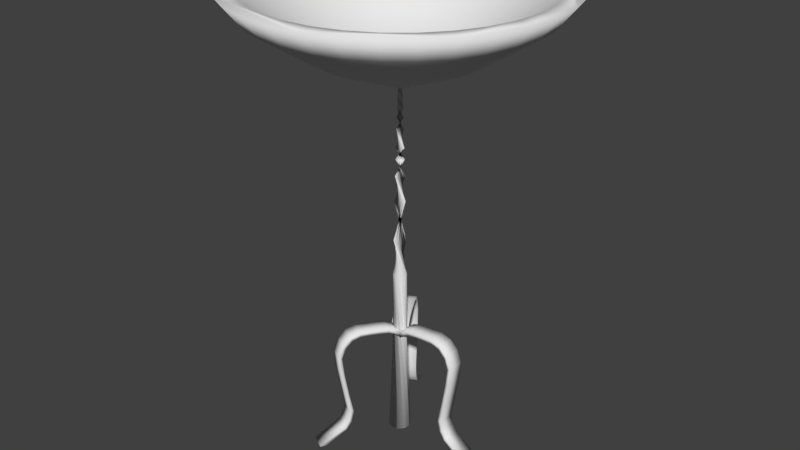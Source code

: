 # Source: shortCandleStickUnited_01.blend  (saved by Blender 2.79.0; exported with 4.5.12 LTS)
import bpy
from mathutils import Matrix  # noqa: F401  (used for matrix-valued properties, if any)

bpy.ops.wm.read_factory_settings(use_empty=True)
scene = bpy.context.scene
scene.name = 'Scene'

# ---- collections
col_collection_1 = bpy.data.collections.new('Collection 1'); scene.collection.children.link(col_collection_1)

# ---- materials (node trees are filled in below, after node groups)
mat_material = bpy.data.materials.new('Material')
mat_material.alpha_threshold = 0.0
mat_material.use_transparent_shadow = False
mat_material.roughness = 0.5

# ---- material node trees

# ---- world
world_world = bpy.data.worlds.new('World'); scene.world = world_world
world_world.color = (0.05088, 0.05088, 0.05088)
world_world.use_sun_shadow = False
world_world.sun_shadow_jitter_overblur = 0.0
world_world.cycles.sampling_method = 'MANUAL'

# ---- meshes
me_cylinder_002 = bpy.data.meshes.new('Cylinder.002')
me_cylinder_002.from_pydata([(5.175e-10, 0.01527, -0.9558), (0.06232, 0.03046, 1.424), (0.008974, 0.01235, -0.9558), (0.06836, -0.0123, 1.424), (0.01452, 0.004718, -0.9558), (0.04828, -0.05036, 1.424), (0.01452, -0.004718, -0.9558), (0.009762, -0.06919, 1.424), (0.008974, -0.01235, -0.9558), (-0.03248, -0.06158, 1.424), (-8.172e-10, -0.01527, -0.9558), (-0.06232, -0.03046, 1.424), (-0.008974, -0.01235, -0.9558), (-0.06836, 0.0123, 1.425), (-0.01452, -0.004718, -0.9558), (-0.04828, 0.05036, 1.424), (-0.01452, 0.004718, -0.9558), (-0.009762, 0.06919, 1.424), (-0.008974, 0.01235, -0.9558), (0.03248, 0.06158, 1.424), (-0.01349, -0.01239, -0.8228), (-0.01817, -0.00208, -0.8231), (-0.01591, 0.009027, -0.823), (-0.007578, 0.01669, -0.8227), (0.003651, 0.01797, -0.8222), (0.01349, 0.01239, -0.8218), (0.01817, 0.00208, -0.8216), (0.01591, -0.009027, -0.8216), (0.007578, -0.01669, -0.8219), (-0.003651, -0.01797, -0.8224), (0.01367, -0.009658, -0.8862), (0.005494, -0.01592, -0.8871), (-0.004775, -0.0161, -0.888), (-0.01322, -0.01013, -0.8887), (-0.01662, -0.000292, -0.8888), (-0.01367, 0.009658, -0.8883), (-0.005494, 0.01592, -0.8875), (0.004775, 0.0161, -0.8865), (0.01322, 0.01013, -0.8859), (0.01662, 0.000292, -0.8858), (4.371e-10, 0.01983, -0.7577), (0.01165, 0.01604, -0.7577), (0.01885, 0.006126, -0.7577), (0.01885, -0.006126, -0.7577), (0.01165, -0.01604, -0.7577), (-1.296e-09, -0.01983, -0.7577), (-0.01165, -0.01604, -0.7577), (-0.01885, -0.006126, -0.7577), (-0.01885, 0.006126, -0.7577), (-0.01165, 0.01604, -0.7577), (0.006698, -0.01995, -0.7048), (-0.006307, -0.02008, -0.7048), (-0.0169, -0.01253, -0.7048), (-0.02104, -0.0002057, -0.7048), (-0.01714, 0.0122, -0.7048), (-0.006698, 0.01995, -0.7048), (0.006307, 0.02008, -0.7048), (0.0169, 0.01253, -0.7048), (0.02104, 0.0002057, -0.7048), (0.01714, -0.0122, -0.7048), (3.847e-10, 0.02279, -0.6289), (0.0134, 0.01844, -0.6289), (0.02167, 0.007042, -0.6289), (0.02167, -0.007042, -0.6289), (0.0134, -0.01844, -0.6289), (-1.608e-09, -0.02279, -0.6289), (-0.0134, -0.01844, -0.6289), (-0.02167, -0.007042, -0.6289), (-0.02167, 0.007042, -0.6289), (-0.0134, 0.01844, -0.6289), (0.01203, -0.02242, -0.5136), (-0.00345, -0.02521, -0.5136), (-0.01761, -0.01837, -0.5136), (-0.02504, -0.004508, -0.5136), (-0.02291, 0.01107, -0.5136), (-0.01203, 0.02242, -0.5136), (0.00345, 0.02521, -0.5136), (0.01761, 0.01837, -0.5136), (0.02504, 0.004508, -0.5136), (0.02291, -0.01107, -0.5136), (3.092e-10, 0.02707, -0.443), (0.01591, 0.0219, -0.443), (0.02574, 0.008364, -0.443), (0.02574, -0.008364, -0.443), (0.01591, -0.0219, -0.443), (-2.057e-09, -0.02707, -0.443), (-0.01591, -0.0219, -0.443), (-0.02574, -0.008364, -0.443), (-0.02574, 0.008364, -0.443), (-0.01591, 0.0219, -0.443), (-0.008416, -0.02832, -0.3353), (-0.02345, -0.01796, -0.3353), (-0.02953, -0.000747, -0.3353), (-0.02433, 0.01676, -0.3353), (-0.009837, 0.02786, -0.3353), (0.008416, 0.02832, -0.3353), (0.02345, 0.01796, -0.3353), (0.02953, 0.000747, -0.3353), (0.02433, -0.01676, -0.3353), (0.009837, -0.02786, -0.3353), (1.992e-10, 0.0333, -0.1722), (0.01957, 0.02694, -0.1722), (0.03167, 0.01029, -0.1722), (0.03167, -0.01029, -0.1722), (0.01957, -0.02694, -0.1722), (-2.712e-09, -0.0333, -0.1722), (-0.01957, -0.02694, -0.1722), (-0.03167, -0.01029, -0.1722), (-0.03167, 0.01029, -0.1722), (-0.01957, 0.02694, -0.1722), (-0.02135, -0.03274, 0.07954), (-0.03652, -0.01394, 0.07954), (-0.03774, 0.01019, 0.07954), (-0.02454, 0.03042, 0.07954), (-0.00197, 0.03904, 0.07954), (0.02135, 0.03274, 0.07954), (0.03652, 0.01394, 0.07954), (0.03774, -0.01019, 0.07954), (0.02454, -0.03042, 0.07954), (0.00197, -0.03904, 0.07954), (3.477e-12, 0.04438, 0.3096), (0.02609, 0.0359, 0.3096), (0.04221, 0.01371, 0.3096), (0.04221, -0.01371, 0.3096), (0.02609, -0.0359, 0.3096), (-3.876e-09, -0.04438, 0.3096), (-0.02609, -0.0359, 0.3096), (-0.04221, -0.01371, 0.3096), (-0.04221, 0.01371, 0.3096), (-0.02609, 0.0359, 0.3096), (-0.03404, 0.04237, 0.7247), (-0.03404, 0.04237, 0.6915), (0.05863, -0.01113, 0.7247), (0.05863, -0.01113, 0.6915), (0.1204, 0.3098, 1.21), (0.1332, 0.332, 1.215), (0.213, 0.2563, 1.21), (0.2258, 0.2785, 1.215), (0.1852, 0.2081, 0.6716), (0.1852, 0.2081, 0.6448), (0.09256, 0.2616, 0.6716), (0.09256, 0.2616, 0.6448), (0.2379, 0.2993, 1.086), (0.1333, 0.3322, 1.089), (0.226, 0.2787, 1.089), (0.1452, 0.3529, 1.086), (0.07773, 0.02196, 0.6953), (-0.02042, 0.06596, 0.6702), (0.07224, 0.01246, 0.6702), (-0.01494, 0.07546, 0.6953), (0.09298, 0.04837, 0.6569), (0.001089, 0.1032, 0.6826), (0.09376, 0.04972, 0.6826), (0.0003111, 0.1019, 0.6569), (0.1198, 0.09483, 0.6507), (0.02713, 0.1483, 0.6772), (0.1198, 0.09483, 0.6772), (0.02713, 0.1483, 0.6507), (0.1525, 0.1515, 0.6467), (0.05943, 0.2043, 0.6725), (0.1521, 0.1508, 0.6725), (0.05985, 0.205, 0.6467), (0.2115, 0.2537, 0.6886), (0.1252, 0.3181, 0.6652), (0.2178, 0.2646, 0.6652), (0.1188, 0.3072, 0.6886), (0.2423, 0.307, 0.7162), (0.141, 0.3455, 0.7348), (0.2337, 0.292, 0.7348), (0.1497, 0.3605, 0.7162), (0.2578, 0.3338, 0.7918), (0.154, 0.3681, 0.8039), (0.2467, 0.3146, 0.8039), (0.1651, 0.3874, 0.7918), (0.2532, 0.3259, 0.9066), (0.1474, 0.3567, 0.9234), (0.2401, 0.3032, 0.9234), (0.1605, 0.3794, 0.9066), (0.2329, 0.2908, 1.275), (0.2207, 0.2696, 1.289), (0.1281, 0.3231, 1.289), (0.1403, 0.3443, 1.275), (0.2453, 0.3122, 1.321), (0.237, 0.2979, 1.345), (0.1444, 0.3514, 1.345), (0.1526, 0.3657, 1.321), (0.3264, 0.4527, 1.431), (0.2985, 0.4043, 1.43), (0.2058, 0.4578, 1.43), (0.2337, 0.5062, 1.431), (3.032e-08, -3.652e-08, -0.9712), (-0.4593, -0.09136, -1.165), (0.4593, 0.09136, -1.165), (-0.3311, 0.3311, -1.165), (0.1792, -0.4327, -1.165), (0.09136, 0.4593, -1.165), (-0.2602, -0.3894, -1.165), (0.3311, 0.3311, -1.165), (-0.4593, 0.09136, -1.165), (0.4593, -0.09136, -1.165), (-0.4327, -0.1792, -1.165), (-0.1792, 0.4327, -1.165), (-1.116e-07, -0.4683, -1.165), (-0.3894, -0.2602, -1.165), (0.4327, 0.1792, -1.165), (-0.3894, 0.2602, -1.165), (0.3894, -0.2602, -1.165), (0.2602, -0.3894, -1.165), (4.097e-08, 0.4683, -1.165), (-0.1792, -0.4327, -1.165), (0.2602, 0.3894, -1.165), (-0.4683, 4.522e-07, -1.165), (0.4683, 3.536e-08, -1.165), (-0.2602, 0.3894, -1.165), (0.09136, -0.4593, -1.165), (-0.3311, -0.3311, -1.165), (0.3894, 0.2602, -1.165), (-0.4327, 0.1792, -1.165), (0.4327, -0.1792, -1.165), (0.3311, -0.3311, -1.165), (-0.09136, 0.4593, -1.165), (0.1792, 0.4327, -1.165), (-0.09136, -0.4593, -1.165), (0.3172, -0.7657, -1.397), (0.1617, 0.8129, -1.397), (-0.4605, -0.6891, -1.397), (0.5861, 0.5861, -1.397), (-0.8129, 0.1617, -1.397), (0.8129, -0.1617, -1.397), (-0.7657, -0.3172, -1.397), (-0.3172, 0.7657, -1.397), (-2.397e-07, -0.8288, -1.397), (-0.6891, -0.4605, -1.397), (0.7657, 0.3172, -1.397), (-0.6891, 0.4605, -1.397), (0.6891, -0.4605, -1.397), (0.4605, -0.6891, -1.397), (-0.3172, -0.7657, -1.397), (0.4605, 0.6891, -1.397), (3.032e-08, 0.8288, -1.397), (-0.8288, 7.638e-07, -1.397), (0.8288, 2.606e-08, -1.397), (-0.4605, 0.6891, -1.397), (0.1617, -0.8129, -1.397), (-0.5861, -0.5861, -1.397), (0.6891, 0.4605, -1.397), (-0.7657, 0.3172, -1.397), (0.7657, -0.3172, -1.397), (0.5861, -0.5861, -1.397), (-0.1617, 0.8129, -1.397), (0.3172, 0.7657, -1.397), (-0.1617, -0.8129, -1.397), (-0.8129, -0.1617, -1.397), (0.8129, 0.1617, -1.397), (-0.5861, 0.5861, -1.397), (4.097e-08, 1.0, -1.469), (0.1951, 0.9808, -1.469), (0.3827, 0.9239, -1.469), (0.5556, 0.8315, -1.469), (0.7071, 0.7071, -1.469), (0.8315, 0.5556, -1.469), (0.9239, 0.3827, -1.469), (0.9808, 0.1951, -1.469), (1.0, 7.55e-08, -1.469), (0.9808, -0.1951, -1.469), (0.9239, -0.3827, -1.469), (0.8315, -0.5556, -1.469), (0.7071, -0.7071, -1.469), (0.5556, -0.8315, -1.469), (0.3827, -0.9239, -1.469), (0.1951, -0.9808, -1.469), (-2.849e-07, -1.0, -1.469), (-0.1951, -0.9808, -1.469), (-0.3827, -0.9239, -1.469), (-0.5556, -0.8315, -1.469), (-0.7071, -0.7071, -1.469), (-0.8315, -0.5556, -1.469), (-0.9239, -0.3827, -1.469), (2.96e-08, -3.899e-08, -0.8725), (-0.9808, -0.1951, -1.469), (-1.0, 9.656e-07, -1.469), (-0.9808, 0.1951, -1.469), (-0.9239, 0.3827, -1.469), (-0.8315, 0.5556, -1.469), (-0.7071, 0.7071, -1.469), (-0.5556, 0.8315, -1.469), (-0.3827, 0.9239, -1.469), (-0.1951, 0.9808, -1.469), (-0.4904, -0.09754, -1.08), (0.4904, 0.09755, -1.08), (-0.3536, 0.3536, -1.08), (0.1913, -0.4619, -1.08), (0.09755, 0.4904, -1.08), (-0.2778, -0.4157, -1.08), (0.3536, 0.3536, -1.08), (-0.4904, 0.09755, -1.08), (0.4904, -0.09755, -1.08), (-0.4619, -0.1913, -1.08), (-0.1913, 0.4619, -1.08), (-1.22e-07, -0.5, -1.08), (-0.4157, -0.2778, -1.08), (0.4619, 0.1913, -1.08), (-0.4157, 0.2778, -1.08), (0.4157, -0.2778, -1.08), (0.2778, -0.4157, -1.08), (4.097e-08, 0.5, -1.08), (-0.1913, -0.4619, -1.08), (0.2778, 0.4157, -1.08), (-0.5, 4.828e-07, -1.08), (0.5, 3.775e-08, -1.08), (-0.2778, 0.4157, -1.08), (0.09755, -0.4904, -1.08), (-0.3536, -0.3536, -1.08), (0.4157, 0.2778, -1.08), (-0.4619, 0.1913, -1.08), (0.4619, -0.1913, -1.08), (0.3536, -0.3536, -1.08), (-0.09754, 0.4904, -1.08), (0.1913, 0.4619, -1.08), (-0.09755, -0.4904, -1.08), (0.3386, -0.8175, -1.327), (0.1726, 0.8679, -1.327), (-0.4916, -0.7358, -1.327), (0.6257, 0.6257, -1.327), (-0.8679, 0.1726, -1.327), (0.8679, -0.1726, -1.327), (-0.8175, -0.3386, -1.327), (-0.3386, 0.8175, -1.327), (-2.587e-07, -0.8849, -1.327), (-0.7358, -0.4916, -1.327), (0.8175, 0.3386, -1.327), (-0.7358, 0.4916, -1.327), (0.7358, -0.4916, -1.327), (0.4916, -0.7358, -1.327), (-0.3386, -0.8175, -1.327), (0.4916, 0.7358, -1.327), (2.96e-08, 0.8849, -1.327), (-0.8849, 8.155e-07, -1.327), (0.8849, 2.782e-08, -1.327), (-0.4916, 0.7358, -1.327), (0.1726, -0.8679, -1.327), (-0.6257, -0.6257, -1.327), (0.7358, 0.4916, -1.327), (-0.8175, 0.3386, -1.327), (0.8175, -0.3386, -1.327), (0.6257, -0.6257, -1.327), (-0.1726, 0.8679, -1.327), (0.3386, 0.8175, -1.327), (-0.1726, -0.8679, -1.327), (-0.8679, -0.1726, -1.327), (0.8679, 0.1726, -1.327), (-0.6257, 0.6257, -1.327), (0.8701, -0.1731, -1.469), (0.8196, -0.3395, -1.469), (0.7377, -0.4929, -1.469), (0.6273, -0.6273, -1.469), (0.4929, -0.7377, -1.469), (0.3395, -0.8196, -1.469), (0.1731, -0.8701, -1.469), (-2.53e-07, -0.8872, -1.469), (-0.1731, -0.8701, -1.469), (-0.3395, -0.8196, -1.469), (-0.4929, -0.7377, -1.469), (-0.6273, -0.6273, -1.469), (-0.8701, -0.1731, -1.469), (-0.8196, -0.3395, -1.469), (-0.7377, -0.4929, -1.469), (0.8701, 0.1731, -1.469), (0.8872, 5.024e-08, -1.469), (0.8196, 0.3395, -1.469), (-0.8196, 0.3395, -1.469), (-0.8701, 0.1731, -1.469), (-0.8872, 8.399e-07, -1.469), (0.7377, 0.4929, -1.469), (0.6273, 0.6273, -1.469), (-0.6273, 0.6273, -1.469), (-0.7377, 0.4929, -1.469), (0.4929, 0.7377, -1.469), (-0.4929, 0.7377, -1.469), (0.3395, 0.8196, -1.469), (-0.3395, 0.8196, -1.469), (0.1731, 0.8701, -1.469), (3.609e-08, 0.8872, -1.469), (-0.1731, 0.8701, -1.469), (0.05556, 0.007503, 0.7247), (0.05556, 0.007503, 0.6915), (-0.03711, -0.046, 0.7247), (-0.03711, -0.046, 0.6915), (0.21, -0.26, 1.21), (0.2227, -0.2821, 1.215), (0.1173, -0.3135, 1.21), (0.1301, -0.3356, 1.215), (0.08949, -0.2653, 0.6716), (0.08949, -0.2653, 0.6448), (0.1822, -0.2118, 0.6716), (0.1822, -0.2118, 0.6448), (0.1421, -0.3565, 1.086), (0.2229, -0.2823, 1.089), (0.1302, -0.3358, 1.089), (0.2348, -0.303, 1.086), (-0.018, -0.07909, 0.6953), (0.06917, -0.01608, 0.6702), (-0.02349, -0.06958, 0.6702), (0.07466, -0.02558, 0.6953), (-0.002757, -0.1055, 0.6569), (0.09069, -0.05334, 0.6826), (-0.001979, -0.1068, 0.6826), (0.08991, -0.05199, 0.6569), (0.02407, -0.152, 0.6507), (0.1167, -0.09845, 0.6772), (0.02407, -0.152, 0.6772), (0.1167, -0.09845, 0.6507), (0.05678, -0.2086, 0.6467), (0.149, -0.1544, 0.6725), (0.05636, -0.2079, 0.6725), (0.1494, -0.1551, 0.6467), (0.1158, -0.3108, 0.6886), (0.2148, -0.2682, 0.6652), (0.1221, -0.3217, 0.6652), (0.2084, -0.2573, 0.6886), (0.1466, -0.3642, 0.7162), (0.2306, -0.2957, 0.7348), (0.1379, -0.3492, 0.7348), (0.2392, -0.3107, 0.7162), (0.1621, -0.391, 0.7918), (0.2436, -0.3182, 0.8039), (0.1509, -0.3717, 0.8039), (0.2547, -0.3375, 0.7918), (0.1574, -0.383, 0.9066), (0.237, -0.3068, 0.9234), (0.1444, -0.3603, 0.9234), (0.2501, -0.3295, 0.9066), (0.1372, -0.3479, 1.275), (0.125, -0.3268, 1.289), (0.2177, -0.2733, 1.289), (0.2299, -0.2944, 1.275), (0.1496, -0.3693, 1.321), (0.1413, -0.355, 1.345), (0.234, -0.3015, 1.345), (0.2422, -0.3158, 1.321), (0.2307, -0.5098, 1.431), (0.2028, -0.4615, 1.43), (0.2954, -0.408, 1.43), (0.3233, -0.4563, 1.431), (-0.03995, -0.0535, 0.7247), (-0.03995, -0.0535, 0.6915), (-0.03995, 0.0535, 0.7247), (-0.03995, 0.0535, 0.6915), (-0.3488, -0.0535, 1.21), (-0.3743, -0.0535, 1.215), (-0.3488, 0.0535, 1.21), (-0.3743, 0.0535, 1.215), (-0.2932, 0.0535, 0.6716), (-0.2932, 0.0535, 0.6448), (-0.2932, -0.0535, 0.6716), (-0.2932, -0.0535, 0.6448), (-0.3985, 0.0535, 1.086), (-0.3746, -0.0535, 1.089), (-0.3746, 0.0535, 1.089), (-0.3985, -0.0535, 1.086), (-0.07816, 0.0535, 0.6953), (-0.06719, -0.0535, 0.6702), (-0.06719, 0.0535, 0.6702), (-0.07816, -0.0535, 0.6953), (-0.1087, 0.0535, 0.6569), (-0.1102, -0.0535, 0.6826), (-0.1102, 0.0535, 0.6826), (-0.1087, -0.0535, 0.6569), (-0.1623, 0.0535, 0.6507), (-0.1623, -0.0535, 0.6772), (-0.1623, 0.0535, 0.6772), (-0.1623, -0.0535, 0.6507), (-0.2277, 0.0535, 0.6467), (-0.2269, -0.0535, 0.6725), (-0.2269, 0.0535, 0.6725), (-0.2277, -0.0535, 0.6467), (-0.3457, 0.0535, 0.6886), (-0.3583, -0.0535, 0.6652), (-0.3583, 0.0535, 0.6652), (-0.3457, -0.0535, 0.6886), (-0.4073, 0.0535, 0.7162), (-0.39, -0.0535, 0.7348), (-0.39, 0.0535, 0.7348), (-0.4073, -0.0535, 0.7162), (-0.4383, 0.0535, 0.7918), (-0.4161, -0.0535, 0.8039), (-0.4161, 0.0535, 0.8039), (-0.4383, -0.0535, 0.7918), (-0.4291, 0.0535, 0.9066), (-0.4029, -0.0535, 0.9234), (-0.4029, 0.0535, 0.9234), (-0.4291, -0.0535, 0.9066), (-0.3886, 0.0535, 1.275), (-0.3642, 0.0535, 1.289), (-0.3642, -0.0535, 1.289), (-0.3886, -0.0535, 1.275), (-0.4133, 0.0535, 1.321), (-0.3968, 0.0535, 1.345), (-0.3968, -0.0535, 1.345), (-0.4133, -0.0535, 1.321), (-0.5755, 0.0535, 1.431), (-0.5197, 0.0535, 1.43), (-0.5197, -0.0535, 1.43), (-0.5755, -0.0535, 1.431)], [], [(120, 1, 3, 121), (121, 3, 5, 122), (122, 5, 7, 123), (123, 7, 9, 124), (124, 9, 11, 125), (125, 11, 13, 126), (126, 13, 15, 127), (127, 15, 17, 128), (3, 1, 19, 17, 15, 13, 11, 9, 7, 5), (128, 17, 19, 129), (129, 19, 1, 120), (0, 2, 4, 6, 8, 10, 12, 14, 16, 18), (38, 29, 20, 39), (37, 28, 29, 38), (36, 27, 28, 37), (35, 26, 27, 36), (34, 25, 26, 35), (33, 24, 25, 34), (32, 23, 24, 33), (31, 22, 23, 32), (30, 21, 22, 31), (39, 20, 21, 30), (0, 39, 30, 2), (2, 30, 31, 4), (4, 31, 32, 6), (6, 32, 33, 8), (8, 33, 34, 10), (10, 34, 35, 12), (12, 35, 36, 14), (14, 36, 37, 16), (16, 37, 38, 18), (18, 38, 39, 0), (29, 49, 40, 20), (28, 48, 49, 29), (27, 47, 48, 28), (26, 46, 47, 27), (25, 45, 46, 26), (24, 44, 45, 25), (23, 43, 44, 24), (22, 42, 43, 23), (21, 41, 42, 22), (20, 40, 41, 21), (49, 59, 50, 40), (48, 58, 59, 49), (47, 57, 58, 48), (46, 56, 57, 47), (45, 55, 56, 46), (44, 54, 55, 45), (43, 53, 54, 44), (42, 52, 53, 43), (41, 51, 52, 42), (40, 50, 51, 41), (59, 69, 60, 50), (58, 68, 69, 59), (57, 67, 68, 58), (56, 66, 67, 57), (55, 65, 66, 56), (54, 64, 65, 55), (53, 63, 64, 54), (52, 62, 63, 53), (51, 61, 62, 52), (50, 60, 61, 51), (69, 79, 70, 60), (68, 78, 79, 69), (67, 77, 78, 68), (66, 76, 77, 67), (65, 75, 76, 66), (64, 74, 75, 65), (63, 73, 74, 64), (62, 72, 73, 63), (61, 71, 72, 62), (60, 70, 71, 61), (79, 89, 80, 70), (78, 88, 89, 79), (77, 87, 88, 78), (76, 86, 87, 77), (75, 85, 86, 76), (74, 84, 85, 75), (73, 83, 84, 74), (72, 82, 83, 73), (71, 81, 82, 72), (70, 80, 81, 71), (89, 99, 90, 80), (88, 98, 99, 89), (87, 97, 98, 88), (86, 96, 97, 87), (85, 95, 96, 86), (84, 94, 95, 85), (83, 93, 94, 84), (82, 92, 93, 83), (81, 91, 92, 82), (80, 90, 91, 81), (99, 109, 100, 90), (98, 108, 109, 99), (97, 107, 108, 98), (96, 106, 107, 97), (95, 105, 106, 96), (94, 104, 105, 95), (93, 103, 104, 94), (92, 102, 103, 93), (91, 101, 102, 92), (90, 100, 101, 91), (109, 119, 110, 100), (108, 118, 119, 109), (107, 117, 118, 108), (106, 116, 117, 107), (105, 115, 116, 106), (104, 114, 115, 105), (103, 113, 114, 104), (102, 112, 113, 103), (101, 111, 112, 102), (100, 110, 111, 101), (119, 129, 120, 110), (118, 128, 129, 119), (117, 127, 128, 118), (116, 126, 127, 117), (115, 125, 126, 116), (114, 124, 125, 115), (113, 123, 124, 114), (112, 122, 123, 113), (111, 121, 122, 112), (110, 120, 121, 111), (130, 131, 133, 132), (144, 142, 137, 136), (137, 135, 181, 178), (149, 147, 131, 130), (144, 136, 134, 143), (148, 133, 131, 147), (164, 139, 141, 163), (160, 138, 140, 159), (165, 163, 141, 140), (160, 158, 139, 138), (134, 135, 145, 143), (137, 142, 145, 135), (176, 144, 143, 175), (176, 174, 142, 144), (132, 133, 148, 146), (132, 146, 149, 130), (150, 148, 147, 153), (151, 153, 147, 149), (155, 157, 153, 151), (154, 150, 153, 157), (146, 148, 150, 152), (146, 152, 151, 149), (158, 154, 157, 161), (159, 161, 157, 155), (152, 150, 154, 156), (152, 156, 155, 151), (140, 141, 161, 159), (139, 158, 161, 141), (156, 154, 158, 160), (156, 160, 159, 155), (138, 139, 164, 162), (138, 162, 165, 140), (167, 169, 163, 165), (166, 164, 163, 169), (170, 166, 169, 173), (171, 173, 169, 167), (162, 164, 166, 168), (162, 168, 167, 165), (175, 177, 173, 171), (174, 170, 173, 177), (168, 166, 170, 172), (168, 172, 171, 167), (142, 174, 177, 145), (143, 145, 177, 175), (172, 170, 174, 176), (172, 176, 175, 171), (178, 181, 185, 182), (136, 137, 178, 179), (135, 134, 180, 181), (134, 136, 179, 180), (183, 182, 186, 187), (179, 178, 182, 183), (181, 180, 184, 185), (180, 179, 183, 184), (187, 186, 189, 188), (185, 184, 188, 189), (184, 183, 187, 188), (182, 185, 189, 186), (212, 190, 192), (194, 190, 207), (215, 190, 196), (217, 190, 198), (208, 190, 220), (195, 190, 208), (192, 190, 204), (207, 190, 219), (196, 190, 209), (198, 190, 211), (220, 190, 201), (204, 190, 216), (219, 190, 206), (209, 190, 222), (211, 190, 191), (201, 190, 213), (216, 190, 197), (206, 190, 218), (222, 190, 202), (191, 190, 200), (213, 190, 193), (197, 190, 210), (218, 190, 199), (202, 190, 214), (200, 190, 203), (193, 190, 205), (210, 190, 221), (199, 190, 212), (214, 190, 194), (203, 190, 215), (205, 190, 217), (221, 190, 195), (234, 205, 217, 246), (250, 221, 195, 224), (241, 212, 192, 253), (223, 194, 207, 236), (244, 215, 196, 225), (246, 217, 198, 227), (239, 208, 220, 249), (224, 195, 208, 239), (253, 192, 204, 233), (236, 207, 219, 248), (225, 196, 209, 237), (227, 198, 211, 240), (249, 220, 201, 230), (233, 204, 216, 245), (248, 219, 206, 235), (237, 209, 222, 251), (240, 211, 191, 252), (230, 201, 213, 242), (245, 216, 197, 226), (235, 206, 218, 247), (251, 222, 202, 231), (252, 191, 200, 229), (242, 213, 193, 254), (226, 197, 210, 238), (247, 218, 199, 228), (231, 202, 214, 243), (229, 200, 203, 232), (254, 193, 205, 234), (238, 210, 221, 250), (228, 199, 212, 241), (243, 214, 194, 223), (232, 203, 215, 244), (255, 336, 321, 256), (256, 321, 347, 257), (257, 347, 335, 258), (258, 335, 323, 259), (259, 323, 342, 260), (260, 342, 330, 261), (261, 330, 350, 262), (262, 350, 338, 263), (263, 338, 325, 264), (264, 325, 344, 265), (265, 344, 332, 266), (266, 332, 345, 267), (267, 345, 333, 268), (268, 333, 320, 269), (269, 320, 340, 270), (270, 340, 328, 271), (271, 328, 348, 272), (272, 348, 334, 273), (273, 334, 322, 274), (274, 322, 341, 275), (275, 341, 329, 276), (276, 329, 326, 277), (277, 326, 349, 279), (279, 349, 337, 280), (280, 337, 324, 281), (281, 324, 343, 282), (282, 343, 331, 283), (283, 331, 351, 284), (284, 351, 339, 285), (285, 339, 327, 286), (286, 327, 346, 287), (287, 346, 336, 255), (255, 256, 257, 258, 259, 260, 261, 262, 263, 368, 367, 369, 373, 374, 377, 379, 381, 382, 383, 380, 378, 375, 376, 370, 371, 372, 280, 281, 282, 283, 284, 285, 286, 287), (309, 289, 278), (291, 304, 278), (312, 293, 278), (314, 295, 278), (305, 317, 278), (292, 305, 278), (289, 301, 278), (304, 316, 278), (293, 306, 278), (295, 308, 278), (317, 298, 278), (301, 313, 278), (316, 303, 278), (306, 319, 278), (308, 288, 278), (298, 310, 278), (313, 294, 278), (303, 315, 278), (319, 299, 278), (288, 297, 278), (310, 290, 278), (294, 307, 278), (315, 296, 278), (299, 311, 278), (297, 300, 278), (290, 302, 278), (307, 318, 278), (296, 309, 278), (311, 291, 278), (300, 312, 278), (302, 314, 278), (318, 292, 278), (331, 343, 314, 302), (347, 321, 292, 318), (338, 350, 289, 309), (320, 333, 304, 291), (341, 322, 293, 312), (343, 324, 295, 314), (336, 346, 317, 305), (321, 336, 305, 292), (350, 330, 301, 289), (333, 345, 316, 304), (322, 334, 306, 293), (324, 337, 308, 295), (346, 327, 298, 317), (330, 342, 313, 301), (345, 332, 303, 316), (334, 348, 319, 306), (337, 349, 288, 308), (327, 339, 310, 298), (342, 323, 294, 313), (332, 344, 315, 303), (348, 328, 299, 319), (349, 326, 297, 288), (339, 351, 290, 310), (323, 335, 307, 294), (344, 325, 296, 315), (328, 340, 311, 299), (326, 329, 300, 297), (351, 331, 302, 290), (335, 347, 318, 307), (325, 338, 309, 296), (340, 320, 291, 311), (329, 341, 312, 300), (352, 228, 241, 368), (355, 248, 235, 354), (354, 235, 247, 353), (371, 227, 240, 372), (367, 253, 233, 369), (368, 241, 253, 367), (373, 245, 226, 374), (360, 251, 231, 359), (376, 234, 246, 370), (359, 231, 243, 358), (382, 239, 249, 383), (374, 226, 238, 377), (362, 225, 237, 361), (377, 238, 250, 379), (356, 236, 248, 355), (378, 242, 254, 375), (383, 249, 230, 380), (370, 246, 227, 371), (357, 223, 236, 356), (363, 244, 225, 362), (280, 372, 364, 365, 366, 363, 362, 361, 360, 359, 358, 357, 356, 355, 354, 353, 352, 368, 263, 264, 265, 266, 267, 268, 269, 270, 271, 272, 273, 274, 275, 276, 277, 279), (365, 229, 232, 366), (381, 224, 239, 382), (369, 233, 245, 373), (372, 240, 252, 364), (353, 247, 228, 352), (361, 237, 251, 360), (380, 230, 242, 378), (379, 250, 224, 381), (358, 243, 223, 357), (364, 252, 229, 365), (375, 254, 234, 376), (366, 232, 244, 363), (384, 385, 387, 386), (398, 396, 391, 390), (391, 389, 435, 432), (403, 401, 385, 384), (398, 390, 388, 397), (402, 387, 385, 401), (418, 393, 395, 417), (414, 392, 394, 413), (419, 417, 395, 394), (414, 412, 393, 392), (388, 389, 399, 397), (391, 396, 399, 389), (430, 398, 397, 429), (430, 428, 396, 398), (386, 387, 402, 400), (386, 400, 403, 384), (404, 402, 401, 407), (405, 407, 401, 403), (409, 411, 407, 405), (408, 404, 407, 411), (400, 402, 404, 406), (400, 406, 405, 403), (412, 408, 411, 415), (413, 415, 411, 409), (406, 404, 408, 410), (406, 410, 409, 405), (394, 395, 415, 413), (393, 412, 415, 395), (410, 408, 412, 414), (410, 414, 413, 409), (392, 393, 418, 416), (392, 416, 419, 394), (421, 423, 417, 419), (420, 418, 417, 423), (424, 420, 423, 427), (425, 427, 423, 421), (416, 418, 420, 422), (416, 422, 421, 419), (429, 431, 427, 425), (428, 424, 427, 431), (422, 420, 424, 426), (422, 426, 425, 421), (396, 428, 431, 399), (397, 399, 431, 429), (426, 424, 428, 430), (426, 430, 429, 425), (432, 435, 439, 436), (390, 391, 432, 433), (389, 388, 434, 435), (388, 390, 433, 434), (437, 436, 440, 441), (433, 432, 436, 437), (435, 434, 438, 439), (434, 433, 437, 438), (441, 440, 443, 442), (439, 438, 442, 443), (438, 437, 441, 442), (436, 439, 443, 440), (444, 445, 447, 446), (458, 456, 451, 450), (451, 449, 495, 492), (463, 461, 445, 444), (458, 450, 448, 457), (462, 447, 445, 461), (478, 453, 455, 477), (474, 452, 454, 473), (479, 477, 455, 454), (474, 472, 453, 452), (448, 449, 459, 457), (451, 456, 459, 449), (490, 458, 457, 489), (490, 488, 456, 458), (446, 447, 462, 460), (446, 460, 463, 444), (464, 462, 461, 467), (465, 467, 461, 463), (469, 471, 467, 465), (468, 464, 467, 471), (460, 462, 464, 466), (460, 466, 465, 463), (472, 468, 471, 475), (473, 475, 471, 469), (466, 464, 468, 470), (466, 470, 469, 465), (454, 455, 475, 473), (453, 472, 475, 455), (470, 468, 472, 474), (470, 474, 473, 469), (452, 453, 478, 476), (452, 476, 479, 454), (481, 483, 477, 479), (480, 478, 477, 483), (484, 480, 483, 487), (485, 487, 483, 481), (476, 478, 480, 482), (476, 482, 481, 479), (489, 491, 487, 485), (488, 484, 487, 491), (482, 480, 484, 486), (482, 486, 485, 481), (456, 488, 491, 459), (457, 459, 491, 489), (486, 484, 488, 490), (486, 490, 489, 485), (492, 495, 499, 496), (450, 451, 492, 493), (449, 448, 494, 495), (448, 450, 493, 494), (497, 496, 500, 501), (493, 492, 496, 497), (495, 494, 498, 499), (494, 493, 497, 498), (501, 500, 503, 502), (499, 498, 502, 503), (498, 497, 501, 502), (496, 499, 503, 500)])
me_cylinder_002.polygons.foreach_set('use_smooth', [True] * 490)
_uv = me_cylinder_002.uv_layers.new(name='UVMap')
_uv.uv.foreach_set('vector', [0.4793, 0.5681, 0.4699, 0.8864, 0.4596, 0.8861, 0.4735, 0.5684, 0.8056, 0.5254, 0.8056, 0.8437, 0.7943, 0.8439, 0.8035, 0.5259, 0.8035, 0.5259, 0.7943, 0.8439, 0.7841, 0.8439, 0.7977, 0.5263, 0.7977, 0.5263, 0.7841, 0.8439, 0.7789, 0.8432, 0.7904, 0.5264, 0.5196, 0.5677, 0.5196, 0.8861, 0.5087, 0.8864, 0.5146, 0.568, 0.5146, 0.568, 0.5087, 0.8864, 0.5018, 0.8866, 0.5075, 0.5683, 0.415, 0.5677, 0.415, 0.8863, 0.4036, 0.8864, 0.4122, 0.5681, 0.4122, 0.5681, 0.4036, 0.8864, 0.394, 0.8862, 0.406, 0.5684, 0.006756, 0.8299, 0.01769, 0.8261, 0.02862, 0.8298, 0.03537, 0.8397, 0.03537, 0.8519, 0.02862, 0.8618, 0.01769, 0.8656, 0.006757, 0.8619, 3.247e-06, 0.852, 0.0, 0.8398, 0.406, 0.5684, 0.394, 0.8862, 0.3898, 0.8857, 0.3987, 0.5685, 0.4812, 0.5677, 0.4812, 0.8861, 0.4699, 0.8864, 0.4793, 0.5681, 0.5225, 0.739, 0.5211, 0.7368, 0.5211, 0.7341, 0.5225, 0.7319, 0.5249, 0.7311, 0.5273, 0.7319, 0.5288, 0.7341, 0.5288, 0.7368, 0.5273, 0.739, 0.5249, 0.7398, 0.5253, 0.7602, 0.5261, 0.7398, 0.5266, 0.7399, 0.5266, 0.7593, 0.5255, 0.7605, 0.5241, 0.7405, 0.5261, 0.7398, 0.5253, 0.7602, 0.5231, 0.6671, 0.5246, 0.6462, 0.5252, 0.6462, 0.5244, 0.6662, 0.5234, 0.6674, 0.5226, 0.6469, 0.5246, 0.6462, 0.5231, 0.6671, 0.5252, 0.6669, 0.5199, 0.6481, 0.5226, 0.6469, 0.5234, 0.6674, 0.528, 0.6463, 0.5295, 0.6253, 0.5296, 0.6253, 0.5296, 0.6456, 0.5278, 0.6464, 0.5278, 0.626, 0.5295, 0.6253, 0.528, 0.6463, 0.5291, 0.6456, 0.5252, 0.6272, 0.5278, 0.626, 0.5278, 0.6464, 0.523, 0.7603, 0.5233, 0.7402, 0.5241, 0.7398, 0.5241, 0.76, 0.5235, 0.76, 0.5211, 0.7412, 0.5233, 0.7402, 0.523, 0.7603, 0.5278, 0.6676, 0.5279, 0.6467, 0.5296, 0.6464, 0.5296, 0.6669, 0.5297, 0.668, 0.5297, 0.6886, 0.527, 0.6888, 0.529, 0.6683, 0.529, 0.6683, 0.527, 0.6888, 0.5253, 0.6888, 0.5271, 0.6689, 0.5252, 0.6674, 0.5252, 0.6872, 0.5225, 0.6874, 0.5249, 0.6675, 0.5249, 0.6675, 0.5225, 0.6874, 0.5204, 0.6877, 0.5232, 0.6679, 0.5232, 0.6679, 0.5204, 0.6877, 0.5199, 0.6879, 0.5208, 0.6683, 0.5196, 0.6462, 0.5212, 0.6263, 0.5237, 0.6257, 0.5206, 0.6459, 0.5206, 0.6459, 0.5237, 0.6257, 0.5252, 0.6253, 0.5227, 0.6455, 0.5227, 0.6455, 0.5252, 0.6253, 0.525, 0.6253, 0.5252, 0.6451, 0.5271, 0.668, 0.5253, 0.6475, 0.5279, 0.6467, 0.5278, 0.6676, 0.5294, 0.6889, 0.5295, 0.7089, 0.5272, 0.7097, 0.5295, 0.6888, 0.5218, 0.7084, 0.5241, 0.6879, 0.5238, 0.6881, 0.5241, 0.7076, 0.5209, 0.7088, 0.5226, 0.6884, 0.5241, 0.6879, 0.5218, 0.7084, 0.5217, 0.7085, 0.5199, 0.6896, 0.5226, 0.6884, 0.5209, 0.7088, 0.5276, 0.731, 0.5277, 0.7102, 0.5288, 0.7099, 0.5288, 0.7301, 0.5281, 0.7311, 0.5253, 0.7114, 0.5277, 0.7102, 0.5276, 0.731, 0.5223, 0.7302, 0.5223, 0.7092, 0.5234, 0.7088, 0.5234, 0.7292, 0.5228, 0.7302, 0.5199, 0.7104, 0.5223, 0.7092, 0.5223, 0.7302, 0.5279, 0.6895, 0.5264, 0.7099, 0.5275, 0.7093, 0.5253, 0.6907, 0.5295, 0.6888, 0.5272, 0.7097, 0.5264, 0.7099, 0.5279, 0.6895, 0.7006, 0.7853, 0.6898, 0.8002, 0.6896, 0.8, 0.6997, 0.7854, 0.6995, 0.7851, 0.6919, 0.8004, 0.6898, 0.8002, 0.7006, 0.7853, 0.6968, 0.7849, 0.6953, 0.8006, 0.6919, 0.8004, 0.6995, 0.7851, 0.1566, 0.8202, 0.1455, 0.835, 0.1458, 0.8349, 0.1553, 0.8203, 0.1558, 0.82, 0.1474, 0.8352, 0.1455, 0.835, 0.1566, 0.8202, 0.2333, 0.8187, 0.2226, 0.8335, 0.2241, 0.8334, 0.231, 0.8187, 0.2337, 0.8186, 0.2233, 0.8336, 0.2226, 0.8335, 0.2333, 0.8187, 0.2321, 0.8185, 0.2258, 0.8337, 0.2233, 0.8336, 0.2337, 0.8186, 0.3097, 0.7971, 0.2988, 0.812, 0.2987, 0.8118, 0.3088, 0.7973, 0.3087, 0.7968, 0.301, 0.8123, 0.2988, 0.812, 0.3097, 0.7971, 0.6898, 0.8002, 0.7006, 0.822, 0.6996, 0.8222, 0.6896, 0.8, 0.6919, 0.8004, 0.6993, 0.8218, 0.7006, 0.822, 0.6898, 0.8002, 0.1458, 0.8349, 0.1551, 0.857, 0.1519, 0.8571, 0.148, 0.8348, 0.1455, 0.835, 0.1566, 0.8569, 0.1551, 0.857, 0.1458, 0.8349, 0.1474, 0.8352, 0.1557, 0.8567, 0.1566, 0.8569, 0.1455, 0.835, 0.2226, 0.8335, 0.2332, 0.8554, 0.2306, 0.8554, 0.2241, 0.8334, 0.2233, 0.8336, 0.2337, 0.8554, 0.2332, 0.8554, 0.2226, 0.8335, 0.2987, 0.8118, 0.3086, 0.834, 0.3056, 0.8341, 0.3007, 0.8116, 0.2988, 0.812, 0.3097, 0.8338, 0.3086, 0.834, 0.2987, 0.8118, 0.6896, 0.8, 0.6996, 0.8222, 0.6966, 0.8222, 0.6915, 0.7999, 0.7006, 0.822, 0.688, 0.8547, 0.6871, 0.8545, 0.6996, 0.8222, 0.6993, 0.8218, 0.6911, 0.855, 0.688, 0.8547, 0.7006, 0.822, 0.1551, 0.857, 0.1432, 0.8893, 0.1453, 0.8892, 0.1519, 0.8571, 0.1566, 0.8569, 0.1436, 0.8896, 0.1432, 0.8893, 0.1551, 0.857, 0.1557, 0.8567, 0.1464, 0.8898, 0.1436, 0.8896, 0.1566, 0.8569, 0.2332, 0.8554, 0.2203, 0.888, 0.2214, 0.8879, 0.2306, 0.8554, 0.2337, 0.8554, 0.2218, 0.8881, 0.2203, 0.888, 0.2332, 0.8554, 0.2319, 0.8552, 0.2253, 0.8882, 0.2218, 0.8881, 0.2337, 0.8554, 0.3097, 0.8338, 0.297, 0.8665, 0.2962, 0.8662, 0.3086, 0.834, 0.3085, 0.8335, 0.3001, 0.8668, 0.297, 0.8665, 0.3097, 0.8338, 0.688, 0.8547, 0.7006, 0.875, 0.6994, 0.8752, 0.6871, 0.8545, 0.6911, 0.855, 0.6991, 0.8747, 0.7006, 0.875, 0.688, 0.8547, 0.1432, 0.8893, 0.1548, 0.9101, 0.151, 0.9101, 0.1453, 0.8892, 0.1436, 0.8896, 0.1566, 0.9099, 0.1548, 0.9101, 0.1432, 0.8893, 0.1464, 0.8898, 0.1555, 0.9097, 0.1566, 0.9099, 0.1436, 0.8896, 0.2203, 0.888, 0.2331, 0.9085, 0.2301, 0.9085, 0.2214, 0.8879, 0.2218, 0.8881, 0.2337, 0.9084, 0.2331, 0.9085, 0.2203, 0.888, 0.2962, 0.8662, 0.3084, 0.887, 0.3049, 0.8871, 0.298, 0.866, 0.297, 0.8665, 0.3097, 0.8867, 0.3084, 0.887, 0.2962, 0.8662, 0.6871, 0.8545, 0.6994, 0.8752, 0.6959, 0.8752, 0.6888, 0.8543, 0.6866, 0.9998, 0.6735, 0.9692, 0.6777, 0.969, 0.6835, 0.9999, 0.6871, 0.9996, 0.6716, 0.9693, 0.6735, 0.9692, 0.6866, 0.9998, 0.685, 0.9996, 0.6726, 0.9694, 0.6716, 0.9693, 0.6871, 0.9996, 0.9311, 0.9285, 0.9157, 0.8981, 0.9184, 0.8977, 0.9299, 0.9288, 0.9297, 0.9282, 0.9159, 0.8984, 0.9157, 0.8981, 0.9311, 0.9285, 0.6668, 0.9997, 0.6513, 0.9694, 0.6539, 0.9691, 0.6656, 1.0, 0.6653, 0.9995, 0.6516, 0.9696, 0.6513, 0.9694, 0.6668, 0.9997, 0.9087, 0.9288, 0.8983, 0.8978, 0.903, 0.8976, 0.9049, 0.929, 0.9104, 0.9285, 0.8952, 0.898, 0.8983, 0.8978, 0.9087, 0.9288, 0.9093, 0.9283, 0.8949, 0.8983, 0.8952, 0.898, 0.9104, 0.9285, 0.8976, 0.8984, 0.9049, 0.851, 0.9091, 0.8511, 0.8949, 0.8983, 0.6716, 0.9693, 0.6871, 0.9224, 0.6864, 0.9226, 0.6735, 0.9692, 0.6726, 0.9694, 0.6845, 0.9224, 0.6871, 0.9224, 0.6716, 0.9693, 0.6762, 0.9694, 0.6795, 0.9224, 0.6845, 0.9224, 0.6726, 0.9694, 0.9159, 0.8984, 0.9293, 0.8511, 0.9311, 0.8514, 0.9157, 0.8981, 0.919, 0.8986, 0.9248, 0.8509, 0.9293, 0.8511, 0.9159, 0.8984, 0.6516, 0.9696, 0.6649, 0.9223, 0.6668, 0.9226, 0.6513, 0.9694, 0.6547, 0.9697, 0.6603, 0.9223, 0.6649, 0.9223, 0.6516, 0.9696, 0.8952, 0.898, 0.9104, 0.8514, 0.9083, 0.8517, 0.8983, 0.8978, 0.8949, 0.8983, 0.9091, 0.8511, 0.9104, 0.8514, 0.8952, 0.898, 0.6864, 0.9226, 0.6714, 0.8508, 0.6777, 0.8506, 0.6827, 0.9227, 0.6871, 0.9224, 0.6673, 0.851, 0.6714, 0.8508, 0.6864, 0.9226, 0.6845, 0.9224, 0.6668, 0.8512, 0.6673, 0.851, 0.6871, 0.9224, 0.9311, 0.8514, 0.9119, 0.7798, 0.9168, 0.7794, 0.9296, 0.8518, 0.9293, 0.8511, 0.9104, 0.7803, 0.9119, 0.7798, 0.9311, 0.8514, 0.6668, 0.9226, 0.6475, 0.8511, 0.6523, 0.8507, 0.6653, 0.9229, 0.6649, 0.9223, 0.646, 0.8514, 0.6475, 0.8511, 0.6668, 0.9226, 0.6603, 0.9223, 0.6486, 0.8517, 0.646, 0.8514, 0.6649, 0.9223, 0.9104, 0.8514, 0.8918, 0.7797, 0.8971, 0.7794, 0.9083, 0.8517, 0.9091, 0.8511, 0.8896, 0.7801, 0.8918, 0.7797, 0.9104, 0.8514, 0.8914, 0.7803, 0.9031, 0.7137, 0.9087, 0.7138, 0.8896, 0.7801, 0.6673, 0.851, 0.6871, 0.785, 0.6862, 0.7852, 0.6714, 0.8508, 0.6668, 0.8512, 0.6836, 0.7849, 0.6871, 0.785, 0.6673, 0.851, 0.6702, 0.8512, 0.677, 0.785, 0.6836, 0.7849, 0.6668, 0.8512, 0.9104, 0.7803, 0.9287, 0.7138, 0.9311, 0.7142, 0.9119, 0.7798, 0.9128, 0.7807, 0.9228, 0.7137, 0.9287, 0.7138, 0.9104, 0.7803, 0.646, 0.8514, 0.6643, 0.785, 0.6668, 0.7853, 0.6475, 0.8511, 0.6486, 0.8517, 0.6582, 0.7849, 0.6643, 0.785, 0.646, 0.8514, 0.8918, 0.7797, 0.9104, 0.7141, 0.9076, 0.7145, 0.8971, 0.7794, 0.8896, 0.7801, 0.9087, 0.7138, 0.9104, 0.7141, 0.8918, 0.7797, 0.5285, 0.5982, 0.5196, 0.5982, 0.5196, 0.5677, 0.5285, 0.5677, 0.05676, 0.6801, 0.05088, 0.6775, 0.07359, 0.6489, 0.07879, 0.6537, 0.8631, 0.6685, 0.8887, 0.6672, 0.8907, 0.6844, 0.8651, 0.6856, 0.6029, 0.5331, 0.6021, 0.5254, 0.6112, 0.5268, 0.6156, 0.535, 0.861, 0.7868, 0.8611, 0.7519, 0.8896, 0.7519, 0.8895, 0.7868, 0.5583, 0.7934, 0.5583, 0.7857, 0.5868, 0.7857, 0.5868, 0.7934, 0.5583, 0.8765, 0.5583, 0.8579, 0.5868, 0.8579, 0.5868, 0.8765, 0.163, 0.8522, 0.163, 0.8333, 0.1915, 0.8335, 0.1914, 0.8523, 0.5404, 0.5696, 0.5343, 0.5656, 0.5467, 0.5513, 0.5502, 0.5579, 0.03577, 0.8033, 0.03216, 0.8096, 0.01685, 0.801, 0.02039, 0.7944, 0.6087, 0.6989, 0.6035, 0.7038, 0.5808, 0.6752, 0.5867, 0.6725, 0.8631, 0.6685, 0.8652, 0.6318, 0.8908, 0.6305, 0.8887, 0.6672, 0.8608, 0.834, 0.861, 0.7868, 0.8895, 0.7868, 0.8893, 0.8341, 0.02842, 0.7169, 0.02017, 0.7175, 0.05088, 0.6775, 0.05676, 0.6801, 0.08569, 0.8164, 0.08131, 0.8246, 0.07222, 0.8261, 0.07301, 0.8184, 0.1633, 0.906, 0.163, 0.8948, 0.1915, 0.8949, 0.1918, 0.9061, 0.5583, 0.8053, 0.5583, 0.7934, 0.5868, 0.7934, 0.5868, 0.8053, 0.5939, 0.5346, 0.5908, 0.528, 0.6021, 0.5254, 0.6029, 0.5331, 0.5811, 0.5406, 0.5776, 0.5341, 0.5908, 0.528, 0.5939, 0.5346, 0.5583, 0.8206, 0.5583, 0.8053, 0.5868, 0.8053, 0.5868, 0.8206, 0.07301, 0.8184, 0.07222, 0.8261, 0.06091, 0.8236, 0.06395, 0.817, 0.163, 0.8948, 0.1629, 0.8856, 0.1914, 0.8857, 0.1915, 0.8949, 0.5583, 0.8392, 0.5583, 0.8206, 0.5868, 0.8206, 0.5868, 0.8392, 0.5656, 0.5487, 0.562, 0.5424, 0.5776, 0.5341, 0.5811, 0.5406, 0.06395, 0.817, 0.06091, 0.8236, 0.04774, 0.8177, 0.05125, 0.8111, 0.1629, 0.8856, 0.1629, 0.8707, 0.1914, 0.8708, 0.1914, 0.8857, 0.5502, 0.5579, 0.5467, 0.5513, 0.562, 0.5424, 0.5656, 0.5487, 0.5583, 0.8579, 0.5583, 0.8392, 0.5868, 0.8392, 0.5868, 0.8579, 0.05125, 0.8111, 0.04774, 0.8177, 0.03216, 0.8096, 0.03577, 0.8033, 0.1629, 0.8707, 0.163, 0.8522, 0.1914, 0.8523, 0.1914, 0.8708, 0.02039, 0.7944, 0.01685, 0.801, 0.004536, 0.7869, 0.01055, 0.7829, 0.163, 0.8333, 0.1633, 0.8185, 0.1918, 0.8186, 0.1915, 0.8335, 0.5363, 0.5873, 0.5298, 0.5851, 0.5343, 0.5656, 0.5404, 0.5696, 0.5583, 0.8905, 0.5583, 0.8765, 0.5868, 0.8765, 0.5868, 0.8905, 0.8683, 0.5485, 0.8642, 0.5267, 0.8898, 0.5254, 0.8938, 0.5473, 0.5394, 0.6081, 0.5327, 0.6082, 0.5298, 0.5851, 0.5363, 0.5873, 0.01055, 0.7829, 0.004536, 0.7869, 0.0, 0.7675, 0.006451, 0.7653, 0.8611, 0.9006, 0.8609, 0.8877, 0.8893, 0.8878, 0.8896, 0.9007, 0.5583, 0.6357, 0.55, 0.6353, 0.5327, 0.6082, 0.5394, 0.6081, 0.8678, 0.5811, 0.8683, 0.5485, 0.8938, 0.5473, 0.8934, 0.5799, 0.006451, 0.7653, 0.0, 0.7675, 0.002877, 0.7445, 0.009593, 0.7446, 0.8609, 0.8877, 0.8607, 0.8682, 0.8892, 0.8682, 0.8893, 0.8878, 0.8652, 0.6318, 0.8678, 0.5811, 0.8934, 0.5799, 0.8908, 0.6305, 0.5867, 0.6725, 0.5808, 0.6752, 0.55, 0.6353, 0.5583, 0.6357, 0.009593, 0.7446, 0.002877, 0.7445, 0.02017, 0.7175, 0.02842, 0.7169, 0.8607, 0.8682, 0.8608, 0.834, 0.8893, 0.8341, 0.8892, 0.8682, 0.8651, 0.6856, 0.8907, 0.6844, 0.8938, 0.6978, 0.8683, 0.6991, 0.07879, 0.6537, 0.07359, 0.6489, 0.0782, 0.6321, 0.08569, 0.632, 0.6035, 0.7038, 0.6087, 0.6989, 0.6156, 0.7206, 0.6081, 0.7206, 0.8896, 0.7519, 0.8611, 0.7519, 0.861, 0.7295, 0.8895, 0.7295, 0.08563, 0.6136, 0.07865, 0.6173, 0.05578, 0.5677, 0.06855, 0.5756, 0.08569, 0.632, 0.0782, 0.6321, 0.07865, 0.6173, 0.08563, 0.6136, 0.6081, 0.7206, 0.6156, 0.7206, 0.6156, 0.7391, 0.6086, 0.7355, 0.8895, 0.7295, 0.861, 0.7295, 0.8609, 0.7137, 0.8893, 0.7137, 0.1429, 0.8543, 0.1432, 0.8703, 0.1148, 0.8709, 0.1145, 0.855, 0.6086, 0.7355, 0.6156, 0.7391, 0.5985, 0.7776, 0.5857, 0.7857, 0.1148, 0.8206, 0.1432, 0.82, 0.1429, 0.8543, 0.1145, 0.855, 0.3522, 0.8354, 0.3806, 0.8354, 0.3806, 0.8816, 0.3522, 0.8816, 0.2287, 0.156, 0.2649, 0.2839, 0.2061, 0.1661, 0.3613, 0.1991, 0.2649, 0.2839, 0.344, 0.1806, 0.3748, 0.3468, 0.2649, 0.2839, 0.3842, 0.3226, 0.2527, 0.4168, 0.2649, 0.2839, 0.2771, 0.4168, 0.1456, 0.3226, 0.2649, 0.2839, 0.155, 0.3468, 0.1408, 0.2969, 0.2649, 0.2839, 0.1456, 0.3226, 0.2061, 0.1661, 0.2649, 0.2839, 0.1858, 0.1806, 0.344, 0.1806, 0.2649, 0.2839, 0.3237, 0.1661, 0.3842, 0.3226, 0.2649, 0.2839, 0.3889, 0.2969, 0.2771, 0.4168, 0.2649, 0.2839, 0.3011, 0.4117, 0.155, 0.3468, 0.2649, 0.2839, 0.1685, 0.3686, 0.1858, 0.1806, 0.2649, 0.2839, 0.1685, 0.1991, 0.3237, 0.1661, 0.2649, 0.2839, 0.3011, 0.156, 0.3889, 0.2969, 0.2649, 0.2839, 0.3889, 0.2708, 0.3011, 0.4117, 0.2649, 0.2839, 0.3237, 0.4017, 0.1685, 0.3686, 0.2649, 0.2839, 0.1858, 0.3871, 0.1685, 0.1991, 0.2649, 0.2839, 0.155, 0.2209, 0.3011, 0.156, 0.2649, 0.2839, 0.2771, 0.1509, 0.3889, 0.2708, 0.2649, 0.2839, 0.3842, 0.2451, 0.3237, 0.4017, 0.2649, 0.2839, 0.344, 0.3871, 0.1858, 0.3871, 0.2649, 0.2839, 0.2061, 0.4017, 0.155, 0.2209, 0.2649, 0.2839, 0.1456, 0.2451, 0.2771, 0.1509, 0.2649, 0.2839, 0.2527, 0.1509, 0.3842, 0.2451, 0.2649, 0.2839, 0.3748, 0.2209, 0.344, 0.3871, 0.2649, 0.2839, 0.3613, 0.3686, 0.2061, 0.4017, 0.2649, 0.2839, 0.2287, 0.4117, 0.1456, 0.2451, 0.2649, 0.2839, 0.1408, 0.2708, 0.2527, 0.1509, 0.2649, 0.2839, 0.2287, 0.156, 0.3748, 0.2209, 0.2649, 0.2839, 0.3613, 0.1991, 0.3613, 0.3686, 0.2649, 0.2839, 0.3748, 0.3468, 0.2287, 0.4117, 0.2649, 0.2839, 0.2527, 0.4168, 0.1408, 0.2708, 0.2649, 0.2839, 0.1408, 0.2969, 0.2009, 0.5101, 0.2287, 0.4117, 0.2527, 0.4168, 0.2433, 0.5191, 0.04535, 0.2607, 0.1408, 0.2708, 0.1408, 0.2969, 0.04535, 0.307, 0.2009, 0.05764, 0.2287, 0.156, 0.2061, 0.1661, 0.1609, 0.07537, 0.4354, 0.1339, 0.3613, 0.1991, 0.344, 0.1806, 0.4048, 0.1011, 0.4595, 0.3953, 0.3748, 0.3468, 0.3842, 0.3226, 0.476, 0.3525, 0.2433, 0.5191, 0.2527, 0.4168, 0.2771, 0.4168, 0.2865, 0.5191, 0.05379, 0.3525, 0.1456, 0.3226, 0.155, 0.3468, 0.07034, 0.3953, 0.04535, 0.307, 0.1408, 0.2969, 0.1456, 0.3226, 0.05379, 0.3525, 0.1609, 0.07537, 0.2061, 0.1661, 0.1858, 0.1806, 0.1249, 0.1011, 0.4048, 0.1011, 0.344, 0.1806, 0.3237, 0.1661, 0.3689, 0.07537, 0.476, 0.3525, 0.3842, 0.3226, 0.3889, 0.2969, 0.4844, 0.307, 0.2865, 0.5191, 0.2771, 0.4168, 0.3011, 0.4117, 0.3289, 0.5101, 0.07034, 0.3953, 0.155, 0.3468, 0.1685, 0.3686, 0.09436, 0.4338, 0.1249, 0.1011, 0.1858, 0.1806, 0.1685, 0.1991, 0.09436, 0.1339, 0.3689, 0.07537, 0.3237, 0.1661, 0.3011, 0.156, 0.3289, 0.05764, 0.4844, 0.307, 0.3889, 0.2969, 0.3889, 0.2708, 0.4844, 0.2607, 0.3289, 0.5101, 0.3011, 0.4117, 0.3237, 0.4017, 0.3689, 0.4923, 0.09436, 0.4338, 0.1685, 0.3686, 0.1858, 0.3871, 0.1249, 0.4666, 0.09436, 0.1339, 0.1685, 0.1991, 0.155, 0.2209, 0.07034, 0.1724, 0.3289, 0.05764, 0.3011, 0.156, 0.2771, 0.1509, 0.2865, 0.0486, 0.4844, 0.2607, 0.3889, 0.2708, 0.3842, 0.2451, 0.476, 0.2152, 0.3689, 0.4923, 0.3237, 0.4017, 0.344, 0.3871, 0.4048, 0.4666, 0.1249, 0.4666, 0.1858, 0.3871, 0.2061, 0.4017, 0.1609, 0.4923, 0.07034, 0.1724, 0.155, 0.2209, 0.1456, 0.2451, 0.05379, 0.2152, 0.2865, 0.0486, 0.2771, 0.1509, 0.2527, 0.1509, 0.2433, 0.0486, 0.476, 0.2152, 0.3842, 0.2451, 0.3748, 0.2209, 0.4595, 0.1724, 0.4048, 0.4666, 0.344, 0.3871, 0.3613, 0.3686, 0.4354, 0.4338, 0.1609, 0.4923, 0.2061, 0.4017, 0.2287, 0.4117, 0.2009, 0.5101, 0.05379, 0.2152, 0.1456, 0.2451, 0.1408, 0.2708, 0.04535, 0.2607, 0.2433, 0.0486, 0.2527, 0.1509, 0.2287, 0.156, 0.2009, 0.05764, 0.4595, 0.1724, 0.3748, 0.2209, 0.3613, 0.1991, 0.4354, 0.1339, 0.4354, 0.4338, 0.3613, 0.3686, 0.3748, 0.3468, 0.4595, 0.3953, 0.9331, 0.0523, 0.9151, 0.07914, 0.8767, 0.05172, 0.8898, 0.02132, 0.8898, 0.02132, 0.8767, 0.05172, 0.8341, 0.03286, 0.8416, 0.0, 0.3898, 0.8354, 0.3535, 0.817, 0.3526, 0.7733, 0.3888, 0.786, 0.3888, 0.786, 0.3526, 0.7733, 0.3522, 0.7259, 0.3883, 0.7325, 0.3883, 0.7325, 0.3522, 0.7259, 0.3522, 0.6767, 0.3883, 0.6768, 0.3883, 0.6768, 0.3522, 0.6767, 0.3526, 0.6274, 0.3888, 0.6212, 0.3888, 0.6212, 0.3526, 0.6274, 0.3535, 0.5801, 0.3898, 0.5677, 0.5956, 0.05277, 0.6164, 0.07955, 0.5838, 0.1146, 0.5588, 0.09233, 0.5588, 0.09233, 0.5838, 0.1146, 0.5581, 0.1557, 0.5298, 0.1388, 0.3522, 0.8364, 0.3163, 0.8222, 0.3151, 0.7758, 0.3508, 0.784, 0.3508, 0.784, 0.3151, 0.7758, 0.3145, 0.7269, 0.3501, 0.7287, 0.3501, 0.7287, 0.3145, 0.7269, 0.3145, 0.6775, 0.3501, 0.6729, 0.3501, 0.6729, 0.3145, 0.6775, 0.3151, 0.6294, 0.3508, 0.6185, 0.3508, 0.6185, 0.3151, 0.6294, 0.3163, 0.5844, 0.3522, 0.5677, 0.5298, 0.4076, 0.5581, 0.3935, 0.5838, 0.4346, 0.5588, 0.454, 0.7789, 0.8873, 0.7417, 0.8662, 0.7412, 0.8253, 0.7783, 0.8411, 0.7783, 0.8411, 0.7412, 0.8253, 0.7408, 0.7798, 0.7779, 0.7897, 0.7779, 0.7897, 0.7408, 0.7798, 0.7406, 0.7314, 0.7776, 0.7349, 0.7776, 0.7349, 0.7406, 0.7314, 0.7406, 0.6819, 0.7776, 0.679, 0.7776, 0.679, 0.7406, 0.6819, 0.7408, 0.6333, 0.7779, 0.6241, 0.7779, 0.6241, 0.7408, 0.6333, 0.7412, 0.5874, 0.7783, 0.5722, 0.7783, 0.5722, 0.7412, 0.5874, 0.7417, 0.5459, 0.7789, 0.5254, 0.8898, 0.5241, 0.8767, 0.4966, 0.9151, 0.4691, 0.9331, 0.493, 0.7406, 0.8867, 0.7039, 0.8644, 0.7028, 0.8248, 0.7392, 0.842, 0.7392, 0.842, 0.7028, 0.8248, 0.7019, 0.7803, 0.7383, 0.7917, 0.7383, 0.7917, 0.7019, 0.7803, 0.7015, 0.7324, 0.7378, 0.7375, 0.7378, 0.7375, 0.7015, 0.7324, 0.7015, 0.683, 0.7378, 0.6817, 0.7378, 0.6817, 0.7015, 0.683, 0.7019, 0.634, 0.7383, 0.6263, 0.7383, 0.6263, 0.7019, 0.634, 0.7028, 0.5873, 0.7392, 0.5736, 0.7392, 0.5736, 0.7028, 0.5873, 0.7039, 0.5446, 0.7406, 0.5254, 0.999, 0.1382, 0.9733, 0.1551, 0.9477, 0.1141, 0.97, 0.09176, 0.97, 0.09176, 0.9477, 0.1141, 0.9151, 0.07914, 0.9331, 0.0523, 0.01018, 0.3667, 3.173e-08, 0.3118, 0.0, 0.2559, 0.01018, 0.2011, 0.03015, 0.1494, 0.05914, 0.1029, 0.09603, 0.06337, 0.1394, 0.03231, 0.1876, 0.01091, 0.1963, 0.0417, 0.1536, 0.06069, 0.1151, 0.08825, 0.08235, 0.1233, 0.05663, 0.1646, 0.03892, 0.2104, 0.02989, 0.2591, 0.02989, 0.3087, 0.03892, 0.3573, 0.05663, 0.4031, 0.08235, 0.4444, 0.1151, 0.4795, 0.1536, 0.507, 0.1963, 0.526, 0.2417, 0.5357, 0.288, 0.5357, 0.3334, 0.526, 0.3422, 0.5568, 0.291, 0.5677, 0.2388, 0.5677, 0.1876, 0.5568, 0.1394, 0.5354, 0.09603, 0.5043, 0.05914, 0.4648, 0.03015, 0.4183, 0.6653, 0.1866, 0.6837, 0.1668, 0.7701, 0.279, 0.6508, 0.3442, 0.6408, 0.3184, 0.7701, 0.279, 0.7811, 0.4187, 0.7551, 0.4187, 0.7701, 0.279, 0.8954, 0.318, 0.8854, 0.3439, 0.7701, 0.279, 0.8525, 0.1666, 0.8709, 0.1863, 0.7701, 0.279, 0.8308, 0.1511, 0.8525, 0.1666, 0.7701, 0.279, 0.6837, 0.1668, 0.7054, 0.1512, 0.7701, 0.279, 0.6408, 0.3184, 0.6357, 0.291, 0.7701, 0.279, 0.7551, 0.4187, 0.7295, 0.4133, 0.7701, 0.279, 0.8854, 0.3439, 0.8709, 0.3671, 0.7701, 0.279, 0.8709, 0.1863, 0.8854, 0.2095, 0.7701, 0.279, 0.7054, 0.1512, 0.7295, 0.1405, 0.7701, 0.279, 0.6357, 0.291, 0.6357, 0.2631, 0.7701, 0.279, 0.7295, 0.4133, 0.7054, 0.4026, 0.7701, 0.279, 0.8709, 0.3671, 0.8525, 0.3869, 0.7701, 0.279, 0.8854, 0.2095, 0.8954, 0.2353, 0.7701, 0.279, 0.7295, 0.1405, 0.7551, 0.135, 0.7701, 0.279, 0.6357, 0.2631, 0.6408, 0.2357, 0.7701, 0.279, 0.7054, 0.4026, 0.6837, 0.3871, 0.7701, 0.279, 0.8525, 0.3869, 0.8308, 0.4025, 0.7701, 0.279, 0.8954, 0.2353, 0.9005, 0.2627, 0.7701, 0.279, 0.7551, 0.135, 0.7811, 0.135, 0.7701, 0.279, 0.6408, 0.2357, 0.6508, 0.2098, 0.7701, 0.279, 0.6837, 0.3871, 0.6653, 0.3674, 0.7701, 0.279, 0.8308, 0.4025, 0.8067, 0.4132, 0.7701, 0.279, 0.9005, 0.2627, 0.9005, 0.2906, 0.7701, 0.279, 0.7811, 0.135, 0.8067, 0.1404, 0.7701, 0.279, 0.6508, 0.2098, 0.6653, 0.1866, 0.7701, 0.279, 0.6653, 0.3674, 0.6508, 0.3442, 0.7701, 0.279, 0.8067, 0.4132, 0.7811, 0.4187, 0.7701, 0.279, 0.9005, 0.2906, 0.8954, 0.318, 0.7701, 0.279, 0.8067, 0.1404, 0.8308, 0.1511, 0.7701, 0.279, 1.0, 0.2987, 0.991, 0.3472, 0.8954, 0.318, 0.9005, 0.2906, 0.8341, 0.03286, 0.8767, 0.05172, 0.8308, 0.1511, 0.8067, 0.1404, 0.5838, 0.1146, 0.6164, 0.07955, 0.6837, 0.1668, 0.6653, 0.1866, 0.5581, 0.3935, 0.5405, 0.3479, 0.6408, 0.3184, 0.6508, 0.3442, 0.7888, 0.5253, 0.7427, 0.5254, 0.7551, 0.4187, 0.7811, 0.4187, 0.991, 0.3472, 0.9733, 0.3929, 0.8854, 0.3439, 0.8954, 0.318, 0.9151, 0.07914, 0.9477, 0.1141, 0.8709, 0.1863, 0.8525, 0.1666, 0.8767, 0.05172, 0.9151, 0.07914, 0.8525, 0.1666, 0.8308, 0.1511, 0.6164, 0.07955, 0.6548, 0.05203, 0.7054, 0.1512, 0.6837, 0.1668, 0.5405, 0.3479, 0.5315, 0.2994, 0.6357, 0.291, 0.6408, 0.3184, 0.7427, 0.5254, 0.6974, 0.5158, 0.7295, 0.4133, 0.7551, 0.4187, 0.9733, 0.3929, 0.9477, 0.4341, 0.8709, 0.3671, 0.8854, 0.3439, 0.9477, 0.1141, 0.9733, 0.1551, 0.8854, 0.2095, 0.8709, 0.1863, 0.6548, 0.05203, 0.6974, 0.03304, 0.7295, 0.1405, 0.7054, 0.1512, 0.5315, 0.2994, 0.5315, 0.2499, 0.6357, 0.2631, 0.6357, 0.291, 0.6974, 0.5158, 0.6548, 0.4969, 0.7054, 0.4026, 0.7295, 0.4133, 0.9477, 0.4341, 0.9151, 0.4691, 0.8525, 0.3869, 0.8709, 0.3671, 0.9733, 0.1551, 0.991, 0.2008, 0.8954, 0.2353, 0.8854, 0.2095, 0.6974, 0.03304, 0.7427, 0.02333, 0.7551, 0.135, 0.7295, 0.1405, 0.5315, 0.2499, 0.5405, 0.2014, 0.6408, 0.2357, 0.6357, 0.2631, 0.6548, 0.4969, 0.6164, 0.4695, 0.6837, 0.3871, 0.7054, 0.4026, 0.9151, 0.4691, 0.8767, 0.4966, 0.8308, 0.4025, 0.8525, 0.3869, 0.991, 0.2008, 1.0, 0.2493, 0.9005, 0.2627, 0.8954, 0.2353, 0.7427, 0.02333, 0.7888, 0.02327, 0.7811, 0.135, 0.7551, 0.135, 0.5405, 0.2014, 0.5581, 0.1557, 0.6508, 0.2098, 0.6408, 0.2357, 0.6164, 0.4695, 0.5838, 0.4346, 0.6653, 0.3674, 0.6837, 0.3871, 0.8767, 0.4966, 0.8341, 0.5156, 0.8067, 0.4132, 0.8308, 0.4025, 1.0, 0.2493, 1.0, 0.2987, 0.9005, 0.2906, 0.9005, 0.2627, 0.7888, 0.02327, 0.8341, 0.03286, 0.8067, 0.1404, 0.7811, 0.135, 0.5581, 0.1557, 0.5838, 0.1146, 0.6653, 0.1866, 0.6508, 0.2098, 0.5838, 0.4346, 0.5581, 0.3935, 0.6508, 0.3442, 0.6653, 0.3674, 0.8341, 0.5156, 0.7888, 0.5253, 0.7811, 0.4187, 0.8067, 0.4132, 0.4379, 0.804, 0.4577, 0.7983, 0.4585, 0.84, 0.4387, 0.8486, 0.4379, 0.6573, 0.4577, 0.6613, 0.4573, 0.7072, 0.4375, 0.7064, 0.4375, 0.7064, 0.4573, 0.7072, 0.4573, 0.7534, 0.4375, 0.7559, 0.8074, 0.8039, 0.8274, 0.7966, 0.829, 0.8361, 0.8091, 0.8462, 0.1536, 0.06069, 0.1609, 0.07537, 0.1249, 0.1011, 0.1151, 0.08825, 0.4387, 0.8486, 0.4585, 0.84, 0.4596, 0.877, 0.4399, 0.8883, 0.4818, 0.6092, 0.5013, 0.6169, 0.5009, 0.6599, 0.4814, 0.6553, 0.4999, 0.2591, 0.4844, 0.2607, 0.476, 0.2152, 0.4909, 0.2104, 0.8056, 0.7084, 0.8257, 0.7073, 0.8263, 0.7531, 0.8062, 0.7574, 0.4909, 0.2104, 0.476, 0.2152, 0.4595, 0.1724, 0.4732, 0.1646, 0.4818, 0.8478, 0.5013, 0.8398, 0.5018, 0.8781, 0.4824, 0.8888, 0.4814, 0.6553, 0.5009, 0.6599, 0.5007, 0.7055, 0.4812, 0.704, 0.4155, 0.8051, 0.4354, 0.7989, 0.4362, 0.8398, 0.4164, 0.8489, 0.4812, 0.704, 0.5007, 0.7055, 0.5007, 0.7518, 0.4812, 0.7536, 0.4387, 0.6105, 0.4585, 0.6175, 0.4577, 0.6613, 0.4379, 0.6573, 0.8062, 0.6106, 0.8263, 0.616, 0.8257, 0.661, 0.8056, 0.6588, 0.8091, 0.5254, 0.829, 0.5364, 0.8274, 0.5739, 0.8074, 0.5655, 0.8062, 0.7574, 0.8263, 0.7531, 0.8274, 0.7966, 0.8074, 0.8039, 0.4399, 0.5677, 0.4596, 0.5776, 0.4585, 0.6175, 0.4387, 0.6105, 0.415, 0.7576, 0.4349, 0.7545, 0.4354, 0.7989, 0.4155, 0.8051, 0.3422, 0.5568, 0.3334, 0.526, 0.3762, 0.507, 0.4147, 0.4795, 0.4474, 0.4444, 0.4732, 0.4031, 0.4909, 0.3573, 0.4999, 0.3087, 0.4999, 0.2591, 0.4909, 0.2104, 0.4732, 0.1646, 0.4474, 0.1233, 0.4147, 0.08825, 0.3762, 0.06069, 0.3334, 0.0417, 0.288, 0.03203, 0.2417, 0.03203, 0.1963, 0.0417, 0.1876, 0.01091, 0.2388, 6.8e-08, 0.291, 0.0, 0.3422, 0.01091, 0.3904, 0.03231, 0.4338, 0.06337, 0.4707, 0.1029, 0.4996, 0.1494, 0.5196, 0.2011, 0.5298, 0.2559, 0.5298, 0.3118, 0.5196, 0.3667, 0.4996, 0.4183, 0.4707, 0.4648, 0.4338, 0.5043, 0.3904, 0.5354, 0.4155, 0.6589, 0.4354, 0.6623, 0.4349, 0.7084, 0.415, 0.7082, 0.4814, 0.8022, 0.5009, 0.7972, 0.5013, 0.8398, 0.4818, 0.8478, 0.4824, 0.5677, 0.5018, 0.5781, 0.5013, 0.6169, 0.4818, 0.6092, 0.4177, 0.5677, 0.4375, 0.5771, 0.4362, 0.6179, 0.4164, 0.6114, 0.4375, 0.7559, 0.4573, 0.7534, 0.4577, 0.7983, 0.4379, 0.804, 0.4164, 0.8489, 0.4362, 0.8398, 0.4375, 0.8756, 0.4177, 0.8873, 0.8074, 0.5655, 0.8274, 0.5739, 0.8263, 0.616, 0.8062, 0.6106, 0.4812, 0.7536, 0.5007, 0.7518, 0.5009, 0.7972, 0.4814, 0.8022, 0.4732, 0.1646, 0.4595, 0.1724, 0.4354, 0.1339, 0.4474, 0.1233, 0.4164, 0.6114, 0.4362, 0.6179, 0.4354, 0.6623, 0.4155, 0.6589, 0.8056, 0.6588, 0.8257, 0.661, 0.8257, 0.7073, 0.8056, 0.7084, 0.415, 0.7082, 0.4349, 0.7084, 0.4349, 0.7545, 0.415, 0.7576, 0.5196, 0.5985, 0.5284, 0.5982, 0.5284, 0.625, 0.5196, 0.6253, 0.213, 0.6775, 0.2078, 0.6757, 0.2279, 0.645, 0.2325, 0.6492, 0.8369, 0.6823, 0.8631, 0.6827, 0.8618, 0.7, 0.8356, 0.6995, 0.6888, 0.5331, 0.688, 0.5254, 0.6971, 0.5268, 0.7015, 0.535, 0.8567, 0.8149, 0.854, 0.8499, 0.829, 0.8497, 0.8317, 0.8147, 0.2962, 0.8799, 0.2962, 0.8877, 0.2677, 0.8877, 0.2677, 0.8799, 0.2962, 0.7968, 0.2962, 0.8154, 0.2677, 0.8154, 0.2677, 0.7968, 0.267, 0.8505, 0.267, 0.8694, 0.2386, 0.8694, 0.2386, 0.8505, 0.6262, 0.5692, 0.6202, 0.5652, 0.6325, 0.551, 0.6361, 0.5576, 0.1945, 0.8004, 0.1913, 0.8069, 0.1778, 0.8002, 0.1809, 0.7933, 0.6946, 0.6984, 0.6894, 0.7033, 0.6666, 0.6747, 0.6725, 0.672, 0.8369, 0.6823, 0.834, 0.6458, 0.8602, 0.6463, 0.8631, 0.6827, 0.8596, 0.7674, 0.8567, 0.8149, 0.8317, 0.8147, 0.8346, 0.7672, 0.188, 0.7167, 0.1807, 0.7182, 0.2078, 0.6757, 0.213, 0.6775, 0.2386, 0.8075, 0.2347, 0.816, 0.2267, 0.8185, 0.2274, 0.8109, 0.2677, 0.7969, 0.2674, 0.808, 0.2389, 0.8079, 0.2393, 0.7968, 0.2962, 0.8681, 0.2962, 0.8799, 0.2677, 0.8799, 0.2677, 0.8681, 0.6797, 0.5345, 0.6767, 0.5279, 0.688, 0.5254, 0.6888, 0.5331, 0.667, 0.5405, 0.6635, 0.534, 0.6767, 0.5279, 0.6797, 0.5345, 0.2962, 0.8528, 0.2962, 0.8681, 0.2677, 0.8681, 0.2677, 0.8528, 0.2274, 0.8109, 0.2267, 0.8185, 0.2167, 0.8174, 0.2194, 0.8106, 0.2674, 0.808, 0.2672, 0.8172, 0.2388, 0.8171, 0.2389, 0.8079, 0.2962, 0.8341, 0.2962, 0.8528, 0.2677, 0.8528, 0.2677, 0.8341, 0.6515, 0.5485, 0.6479, 0.5422, 0.6635, 0.534, 0.667, 0.5405, 0.2194, 0.8106, 0.2167, 0.8174, 0.2051, 0.8131, 0.2082, 0.8063, 0.2672, 0.8172, 0.2671, 0.8321, 0.2387, 0.832, 0.2388, 0.8171, 0.6361, 0.5576, 0.6325, 0.551, 0.6479, 0.5422, 0.6515, 0.5485, 0.2962, 0.8154, 0.2962, 0.8341, 0.2677, 0.8341, 0.2677, 0.8154, 0.2082, 0.8063, 0.2051, 0.8131, 0.1913, 0.8069, 0.1945, 0.8004, 0.2671, 0.8321, 0.267, 0.8505, 0.2386, 0.8505, 0.2387, 0.832, 0.1809, 0.7933, 0.1778, 0.8002, 0.1669, 0.7878, 0.1722, 0.7832, 0.267, 0.8694, 0.2672, 0.8843, 0.2387, 0.8842, 0.2386, 0.8694, 0.6221, 0.5869, 0.6156, 0.5847, 0.6202, 0.5652, 0.6262, 0.5692, 0.832, 0.5408, 0.8369, 0.5254, 0.8631, 0.5259, 0.8582, 0.5413, 0.829, 0.5629, 0.832, 0.5408, 0.8582, 0.5413, 0.8552, 0.5634, 0.6253, 0.6076, 0.6185, 0.6077, 0.6156, 0.5847, 0.6221, 0.5869, 0.1722, 0.7832, 0.1669, 0.7878, 0.1629, 0.7694, 0.1686, 0.7665, 0.2672, 0.8843, 0.2677, 0.8967, 0.2393, 0.8966, 0.2387, 0.8842, 0.6441, 0.6353, 0.6359, 0.6348, 0.6185, 0.6077, 0.6253, 0.6076, 0.8303, 0.5954, 0.829, 0.5629, 0.8552, 0.5634, 0.8565, 0.5959, 0.1686, 0.7665, 0.1629, 0.7694, 0.1655, 0.7466, 0.1714, 0.7459, 0.8571, 0.7139, 0.8607, 0.7332, 0.8357, 0.733, 0.8321, 0.7137, 0.834, 0.6458, 0.8303, 0.5954, 0.8565, 0.5959, 0.8602, 0.6463, 0.6725, 0.672, 0.6666, 0.6747, 0.6359, 0.6348, 0.6441, 0.6353, 0.1714, 0.7459, 0.1655, 0.7466, 0.1807, 0.7182, 0.188, 0.7167, 0.8607, 0.7332, 0.8596, 0.7674, 0.8346, 0.7672, 0.8357, 0.733, 0.8356, 0.6995, 0.8618, 0.7, 0.8594, 0.7137, 0.8332, 0.7132, 0.2325, 0.6492, 0.2279, 0.645, 0.2319, 0.6282, 0.2386, 0.6272, 0.6894, 0.7033, 0.6946, 0.6984, 0.7015, 0.7201, 0.694, 0.7201, 0.829, 0.8497, 0.854, 0.8499, 0.8563, 0.8722, 0.8313, 0.872, 0.2385, 0.6093, 0.2323, 0.6136, 0.2122, 0.5677, 0.2234, 0.574, 0.2386, 0.6272, 0.2319, 0.6282, 0.2323, 0.6136, 0.2385, 0.6093, 0.694, 0.7201, 0.7015, 0.7201, 0.7015, 0.7386, 0.6945, 0.735, 0.8313, 0.872, 0.8563, 0.8722, 0.8607, 0.8877, 0.8357, 0.8875, 0.08569, 0.8359, 0.08602, 0.82, 0.1145, 0.8207, 0.1141, 0.8366, 0.6945, 0.735, 0.7015, 0.7386, 0.6844, 0.7769, 0.6715, 0.7849, 0.1145, 0.8712, 0.08602, 0.8705, 0.08569, 0.8359, 0.1141, 0.8366, 0.06385, 0.8723, 0.03537, 0.8723, 0.03537, 0.8261, 0.06385, 0.8261, 0.3145, 0.7879, 0.3118, 0.7968, 0.2895, 0.7881, 0.2923, 0.7791, 0.2741, 0.668, 0.2705, 0.6679, 0.2847, 0.6337, 0.2879, 0.636, 0.6156, 0.9282, 0.6399, 0.9269, 0.6423, 0.944, 0.618, 0.9454, 0.1515, 0.5754, 0.1508, 0.5677, 0.159, 0.57, 0.1629, 0.5785, 0.2741, 0.668, 0.2879, 0.636, 0.3102, 0.6448, 0.2964, 0.6767, 0.5298, 0.7934, 0.5298, 0.7857, 0.5583, 0.7857, 0.5583, 0.7934, 0.5298, 0.8765, 0.5298, 0.8579, 0.5583, 0.8579, 0.5583, 0.8765, 0.5868, 0.833, 0.5868, 0.8142, 0.6152, 0.8142, 0.6152, 0.833, 0.0952, 0.6044, 0.08978, 0.5998, 0.1009, 0.5872, 0.1041, 0.594, 0.261, 0.7862, 0.2587, 0.7931, 0.2491, 0.7912, 0.2513, 0.7839, 0.1567, 0.7377, 0.152, 0.742, 0.1316, 0.7116, 0.1369, 0.7097, 0.6156, 0.9282, 0.6181, 0.8915, 0.6424, 0.8901, 0.6399, 0.9269, 0.2564, 0.7116, 0.2741, 0.668, 0.2964, 0.6767, 0.2786, 0.7203, 0.2564, 0.7116, 0.2512, 0.7152, 0.2705, 0.6679, 0.2741, 0.668, 0.2923, 0.7791, 0.2895, 0.7881, 0.2838, 0.7929, 0.2843, 0.7857, 0.5868, 0.8855, 0.5868, 0.8751, 0.6153, 0.8751, 0.6153, 0.8855, 0.5298, 0.8053, 0.5298, 0.7934, 0.5583, 0.7934, 0.5583, 0.8053, 0.1433, 0.5758, 0.1406, 0.5691, 0.1508, 0.5677, 0.1515, 0.5754, 0.1319, 0.5804, 0.1287, 0.5736, 0.1406, 0.5691, 0.1433, 0.5758, 0.5298, 0.8206, 0.5298, 0.8053, 0.5583, 0.8053, 0.5583, 0.8206, 0.2843, 0.7857, 0.2838, 0.7929, 0.2767, 0.7949, 0.2786, 0.7879, 0.5868, 0.8751, 0.5868, 0.8661, 0.6153, 0.8661, 0.6153, 0.8751, 0.5298, 0.8392, 0.5298, 0.8206, 0.5583, 0.8206, 0.5583, 0.8392, 0.1179, 0.5866, 0.1147, 0.5801, 0.1287, 0.5736, 0.1319, 0.5804, 0.2786, 0.7879, 0.2767, 0.7949, 0.2685, 0.7945, 0.2707, 0.7874, 0.5868, 0.8661, 0.5868, 0.8514, 0.6152, 0.8514, 0.6153, 0.8661, 0.1041, 0.594, 0.1009, 0.5872, 0.1147, 0.5801, 0.1179, 0.5866, 0.5298, 0.8579, 0.5298, 0.8392, 0.5583, 0.8392, 0.5583, 0.8579, 0.2707, 0.7874, 0.2685, 0.7945, 0.2587, 0.7931, 0.261, 0.7862, 0.5868, 0.8514, 0.5868, 0.833, 0.6152, 0.833, 0.6152, 0.8514, 0.2513, 0.7839, 0.2491, 0.7912, 0.2414, 0.7832, 0.2452, 0.7773, 0.5868, 0.8142, 0.5868, 0.799, 0.6153, 0.799, 0.6152, 0.8142, 0.09151, 0.6212, 0.08569, 0.6184, 0.08978, 0.5998, 0.0952, 0.6044, 0.5298, 0.8905, 0.5298, 0.8765, 0.5583, 0.8765, 0.5583, 0.8905, 0.6217, 0.8081, 0.617, 0.7863, 0.6412, 0.7849, 0.646, 0.8067, 0.09434, 0.6418, 0.08829, 0.6413, 0.08569, 0.6184, 0.09151, 0.6212, 0.2452, 0.7773, 0.2414, 0.7832, 0.2386, 0.7675, 0.2426, 0.7631, 0.5868, 0.799, 0.5868, 0.7857, 0.6153, 0.7857, 0.6153, 0.799, 0.1113, 0.6708, 0.1039, 0.6695, 0.08829, 0.6413, 0.09434, 0.6418, 0.6212, 0.8407, 0.6217, 0.8081, 0.646, 0.8067, 0.6455, 0.8393, 0.2426, 0.7631, 0.2386, 0.7675, 0.2404, 0.7459, 0.2446, 0.7435, 0.2426, 0.7631, 0.2446, 0.7435, 0.2668, 0.7522, 0.2648, 0.7719, 0.6181, 0.8915, 0.6212, 0.8407, 0.6455, 0.8393, 0.6424, 0.8901, 0.1369, 0.7097, 0.1316, 0.7116, 0.1039, 0.6695, 0.1113, 0.6708, 0.2446, 0.7435, 0.2404, 0.7459, 0.2512, 0.7152, 0.2564, 0.7116, 0.2446, 0.7435, 0.2564, 0.7116, 0.2786, 0.7203, 0.2668, 0.7522, 0.618, 0.9454, 0.6423, 0.944, 0.646, 0.9574, 0.6217, 0.9588, 0.2879, 0.636, 0.2847, 0.6337, 0.2876, 0.617, 0.2923, 0.6141, 0.152, 0.742, 0.1567, 0.7377, 0.1629, 0.7596, 0.1562, 0.7588, 0.3102, 0.6448, 0.2879, 0.636, 0.2923, 0.6141, 0.3145, 0.6228, 0.2922, 0.5976, 0.2879, 0.6035, 0.2735, 0.5677, 0.2815, 0.57, 0.2923, 0.6141, 0.2876, 0.617, 0.2879, 0.6035, 0.2922, 0.5976, 0.1562, 0.7588, 0.1629, 0.7596, 0.1629, 0.7777, 0.1566, 0.7735, 0.3145, 0.6228, 0.2923, 0.6141, 0.2922, 0.5976, 0.3145, 0.6064, 0.2202, 0.8547, 0.2203, 0.8707, 0.1918, 0.8707, 0.1918, 0.8548, 0.1566, 0.7735, 0.1629, 0.7777, 0.1475, 0.8134, 0.136, 0.82, 0.1918, 0.8186, 0.2203, 0.8185, 0.2202, 0.8547, 0.1918, 0.8548, 0.3145, 0.8364, 0.343, 0.8364, 0.343, 0.8827, 0.3145, 0.8827])
me_cylinder_002.materials.append(mat_material)
me_cylinder_002.use_remesh_preserve_volume = False
me_cylinder_002.use_remesh_preserve_attributes = False
me_cylinder_002.use_mirror_vertex_groups = False
me_cylinder_002.update()

# ---- objects
ob_cylinder = bpy.data.objects.new('Cylinder', me_cylinder_002)

# ---- transforms, parenting, visibility, modifiers, constraints
ob_cylinder.location = (0.0, 0.0, 1.431)
ob_cylinder.rotation_euler = (0.0, 3.142, 0.0)
ob_cylinder.lineart.crease_threshold = 0.0

# ---- collection membership
col_collection_1.objects.link(ob_cylinder)

# ---- scene / render settings (as saved in the file)
scene.frame_start = 1; scene.frame_end = 250; scene.frame_set(2)
scene.render.engine = 'BLENDER_EEVEE_NEXT'
scene.render.resolution_percentage = 50
scene.render.dither_intensity = 0.0
scene.cycles.use_denoising = False
scene.cycles.samples = 128
scene.cycles.sampling_pattern = 'TABULATED_SOBOL'
scene.cycles.use_adaptive_sampling = False
scene.cycles.use_light_tree = False
scene.cycles.blur_glossy = 0.0
scene.cycles.sample_clamp_indirect = 0.0
scene.view_settings.view_transform = 'Standard'
bpy.context.view_layer.update()

# ---- added for rendering (the .blend has no active camera and no usable light): camera, sun
cam_auto = bpy.data.cameras.new('AutoCamera')
cam_auto.lens = 50.0
cam_auto.sensor_width = 36.0
cam_auto.clip_end = 1000.0
ob_auto_camera = bpy.data.objects.new('AutoCamera', cam_auto)
scene.collection.objects.link(ob_auto_camera)
ob_auto_camera.location = (3.74774, -4.49729, 4.44804)
ob_auto_camera.rotation_euler = (1.09748, -7.21219e-08, 0.694738)
scene.camera = ob_auto_camera
light_auto_sun = bpy.data.lights.new('AutoSun', 'SUN')
light_auto_sun.energy = 3.0
light_auto_sun.angle = 0.0523599
ob_auto_sun = bpy.data.objects.new('AutoSun', light_auto_sun)
scene.collection.objects.link(ob_auto_sun)
ob_auto_sun.rotation_euler = (0.872665, 0.174533, 0.523599)
bpy.context.view_layer.update()
